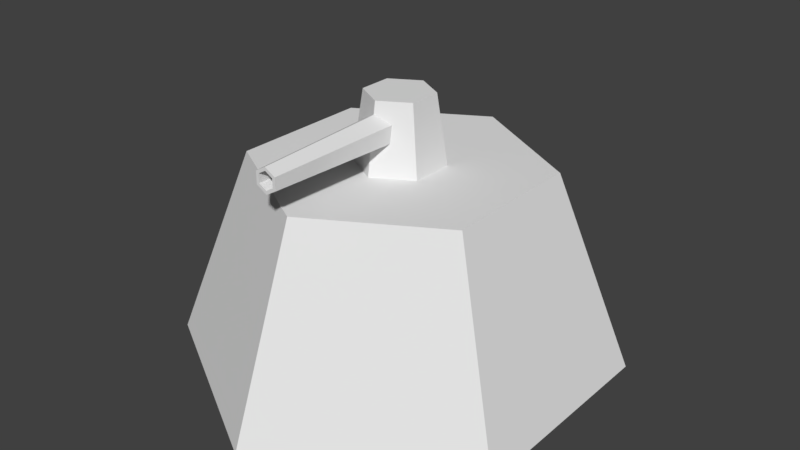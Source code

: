 # Source: Tower_1.blend  (saved by Blender 2.78.0; exported with 4.5.12 LTS)
import bpy
from mathutils import Matrix  # noqa: F401  (used for matrix-valued properties, if any)

bpy.ops.wm.read_factory_settings(use_empty=True)
scene = bpy.context.scene
scene.name = 'Scene'

# ---- collections
col_collection_1 = bpy.data.collections.new('Collection 1'); scene.collection.children.link(col_collection_1)

# ---- world
world_world = bpy.data.worlds.new('World'); scene.world = world_world
world_world.color = (0.05088, 0.05088, 0.05088)
world_world.use_sun_shadow = False
world_world.sun_shadow_jitter_overblur = 0.0
world_world.cycles.sampling_method = 'MANUAL'

# ---- meshes
me_cylinder_001 = bpy.data.meshes.new('Cylinder.001')
me_cylinder_001.from_pydata([(-1.664e-15, 0.1777, -0.1638), (-8.716e-10, 0.1338, 0.1266), (0.1559, 0.08765, -0.1638), (0.1179, 0.06572, 0.1266), (0.1559, -0.09235, -0.1638), (0.1179, -0.07042, 0.1266), (-1.574e-08, -0.1823, -0.1638), (-1.277e-08, -0.1385, 0.1266), (-0.1559, -0.09235, -0.1638), (-0.1179, -0.07042, 0.1266), (-0.1559, 0.08765, -0.1638), (-0.1179, 0.06572, 0.1266), (-4.294e-09, -0.005369, 0.08052), (-1.77e-08, -0.6798, 0.04402), (0.06273, -0.005369, 0.0443), (0.03113, -0.6798, 0.02605), (0.06273, -0.005369, -0.02814), (0.03113, -0.6798, -0.00989), (-1.063e-08, -0.005369, -0.06436), (-2.183e-08, -0.6798, -0.02786), (-0.06273, -0.005369, -0.02814), (-0.03113, -0.6798, -0.00989), (-0.06273, -0.005369, 0.0443), (-0.03113, -0.6798, 0.02605), (0.0433, -0.6798, 0.03308), (-1.359e-08, -0.6798, 0.05808), (0.0433, -0.6798, -0.01692), (-1.796e-08, -0.6798, -0.04192), (-0.0433, -0.6798, -0.01692), (-0.0433, -0.6798, 0.03308), (0.0451, -0.2469, 0.03412), (-1.025e-08, -0.2469, 0.06016), (0.0451, -0.2469, -0.01795), (-1.623e-08, -0.2469, -0.04399), (-0.0451, -0.2469, -0.01795), (-0.0451, -0.2469, 0.03412)], [], [(0, 1, 3, 2), (2, 3, 5, 4), (4, 5, 7, 6), (6, 7, 9, 8), (3, 1, 11, 9, 7, 5), (8, 9, 11, 10), (10, 11, 1, 0), (12, 25, 24, 14), (14, 24, 26, 16), (16, 26, 27, 18), (18, 27, 28, 20), (13, 23, 35, 31), (20, 28, 29, 22), (22, 29, 25, 12), (13, 15, 24, 25), (15, 17, 26, 24), (17, 19, 27, 26), (19, 21, 28, 27), (21, 23, 29, 28), (23, 13, 25, 29), (30, 31, 35, 34, 33, 32), (21, 19, 33, 34), (17, 15, 30, 32), (23, 21, 34, 35), (19, 17, 32, 33), (15, 13, 31, 30)])
_uv = me_cylinder_001.uv_layers.new(name='UVMap')
_uv.uv.foreach_set('vector', [0.2449, 0.1394, 0.2432, 0.1374, 0.2432, 0.1248, 0.2449, 0.1228, 0.2449, 0.1228, 0.2432, 0.1248, 0.2431, 0.1186, 0.2448, 0.1146, 0.2431, 0.1477, 0.2448, 0.1511, 0.2448, 0.162, 0.2431, 0.162, 0.2431, 0.162, 0.2448, 0.162, 0.2448, 0.1728, 0.2431, 0.1763, 0.2472, 0.1396, 0.2465, 0.1333, 0.2465, 0.1208, 0.2472, 0.1146, 0.2479, 0.1208, 0.2479, 0.1333, 0.2465, 0.1664, 0.2467, 0.1396, 0.2475, 0.1396, 0.2476, 0.1664, 0.2448, 0.1477, 0.2431, 0.1436, 0.2432, 0.1374, 0.2449, 0.1394, 0.2502, 0.4079, 0.2502, 0.4699, 0.2499, 0.4699, 0.2498, 0.4079, 0.2498, 0.4079, 0.2497, 0.4699, 0.2495, 0.4699, 0.2496, 0.4079, 0.2496, 0.4079, 0.2495, 0.4699, 0.2492, 0.4699, 0.2491, 0.4079, 0.2491, 0.4079, 0.2492, 0.4699, 0.2491, 0.4699, 0.2489, 0.4079, 0.2479, 0.9187, 0.248, 0.9187, 0.248, 0.9305, 0.2479, 0.9305, 0.2524, 0.4079, 0.2523, 0.4699, 0.252, 0.4699, 0.2519, 0.4079, 0.2505, 0.4079, 0.2504, 0.4699, 0.2502, 0.4699, 0.2502, 0.4079, 0.2513, 0.4772, 0.2515, 0.4756, 0.2515, 0.4762, 0.2513, 0.4785, 0.2515, 0.4756, 0.2515, 0.4723, 0.2515, 0.4716, 0.2515, 0.4762, 0.2515, 0.4723, 0.2513, 0.4706, 0.2513, 0.4693, 0.2515, 0.4716, 0.2513, 0.4706, 0.2511, 0.4723, 0.251, 0.4716, 0.2513, 0.4693, 0.2511, 0.4723, 0.2511, 0.4756, 0.251, 0.4762, 0.251, 0.4716, 0.2511, 0.4756, 0.2513, 0.4772, 0.2513, 0.4785, 0.251, 0.4762, 0.2456, 0.9341, 0.2456, 0.9389, 0.2453, 0.9413, 0.245, 0.9389, 0.245, 0.9341, 0.2453, 0.9317, 0.2479, 0.9068, 0.2479, 0.9068, 0.2479, 0.9187, 0.2479, 0.9187, 0.2478, 0.925, 0.2477, 0.925, 0.2477, 0.9131, 0.2478, 0.9131, 0.2475, 0.92, 0.2475, 0.9202, 0.2475, 0.9266, 0.2474, 0.9262, 0.2479, 0.9068, 0.248, 0.9068, 0.248, 0.9187, 0.2479, 0.9187, 0.2479, 0.9187, 0.2479, 0.9187, 0.2479, 0.9305, 0.2479, 0.9305])
me_cylinder_001.use_remesh_preserve_volume = False
me_cylinder_001.use_remesh_preserve_attributes = False
me_cylinder_001.use_mirror_vertex_groups = False
me_cylinder_001.update()
me_cylinder = bpy.data.meshes.new('Cylinder')
me_cylinder.from_pydata([(0.0, 1.0, -0.5), (-6.809e-09, 0.6573, 0.5), (0.866, 0.5, -0.5), (0.5692, 0.3287, 0.5), (0.866, -0.5, -0.5), (0.5692, -0.3287, 0.5), (-8.742e-08, -1.0, -0.5), (-6.427e-08, -0.6573, 0.5), (-0.866, -0.5, -0.5), (-0.5692, -0.3287, 0.5), (-0.866, 0.5, -0.5), (-0.5692, 0.3287, 0.5)], [], [(0, 1, 3, 2), (2, 3, 5, 4), (4, 5, 7, 6), (6, 7, 9, 8), (3, 1, 11, 9, 7, 5), (8, 9, 11, 10), (10, 11, 1, 0), (0, 2, 4, 6, 8, 10)])
_uv = me_cylinder.uv_layers.new(name='UVMap')
_uv.uv.foreach_set('vector', [0.3384, 0.7679, 0.3396, 0.7807, 0.3394, 0.7929, 0.3381, 0.7865, 0.3381, 0.7865, 0.3394, 0.7929, 0.3394, 0.8173, 0.3381, 0.8237, 0.3381, 0.8237, 0.3394, 0.8173, 0.3396, 0.8295, 0.3384, 0.8422, 0.3362, 0.8422, 0.3374, 0.8548, 0.3373, 0.8789, 0.336, 0.8789, 0.3381, 0.8422, 0.3388, 0.8545, 0.3388, 0.8789, 0.3381, 0.8911, 0.3374, 0.8789, 0.3374, 0.8545, 0.336, 0.8789, 0.3373, 0.8789, 0.3374, 0.8919, 0.3362, 0.8987, 0.3388, 0.881, 0.339, 0.8422, 0.3398, 0.8422, 0.34, 0.881, 0.336, 0.7865, 0.337, 0.7679, 0.3381, 0.7865, 0.3381, 0.8237, 0.337, 0.8422, 0.336, 0.8237])
me_cylinder.use_remesh_preserve_volume = False
me_cylinder.use_remesh_preserve_attributes = False
me_cylinder.use_mirror_vertex_groups = False
me_cylinder.update()

# ---- objects
ob_barrel = bpy.data.objects.new('Barrel', me_cylinder_001)
ob_base = bpy.data.objects.new('Base', me_cylinder)

# ---- transforms, parenting, visibility, modifiers, constraints
ob_barrel.location = (0.0, 0.0, 0.4823)
ob_barrel.scale = (0.5, 0.5, 0.5)
ob_barrel.lineart.crease_threshold = 0.0
ob_base.location = (0.0, -0.0004265, 0.2022)
ob_base.scale = (0.45, 0.45, 0.405)
ob_base.lineart.crease_threshold = 0.0

# ---- collection membership
col_collection_1.objects.link(ob_barrel)
col_collection_1.objects.link(ob_base)

# ---- scene / render settings (as saved in the file)
scene.frame_start = 1; scene.frame_end = 250; scene.frame_set(1)
scene.render.engine = 'BLENDER_EEVEE_NEXT'
scene.render.resolution_percentage = 50
scene.render.dither_intensity = 0.0
scene.cycles.use_denoising = False
scene.cycles.samples = 128
scene.cycles.sampling_pattern = 'TABULATED_SOBOL'
scene.cycles.light_sampling_threshold = 0.0
scene.cycles.use_adaptive_sampling = False
scene.cycles.use_light_tree = False
scene.cycles.blur_glossy = 0.0
scene.cycles.sample_clamp_indirect = 0.0
scene.view_settings.view_transform = 'Standard'
bpy.context.view_layer.update()

# ---- added for rendering (the .blend has no active camera and no usable light): camera, sun
cam_auto = bpy.data.cameras.new('AutoCamera')
cam_auto.lens = 50.0
cam_auto.sensor_width = 36.0
cam_auto.clip_end = 1000.0
ob_auto_camera = bpy.data.objects.new('AutoCamera', cam_auto)
scene.collection.objects.link(ob_auto_camera)
ob_auto_camera.location = (1.21186, -1.45466, 1.24214)
ob_auto_camera.rotation_euler = (1.09748, -7.21219e-08, 0.694738)
scene.camera = ob_auto_camera
light_auto_sun = bpy.data.lights.new('AutoSun', 'SUN')
light_auto_sun.energy = 3.0
light_auto_sun.angle = 0.0523599
ob_auto_sun = bpy.data.objects.new('AutoSun', light_auto_sun)
scene.collection.objects.link(ob_auto_sun)
ob_auto_sun.rotation_euler = (0.872665, 0.174533, 0.523599)
bpy.context.view_layer.update()
